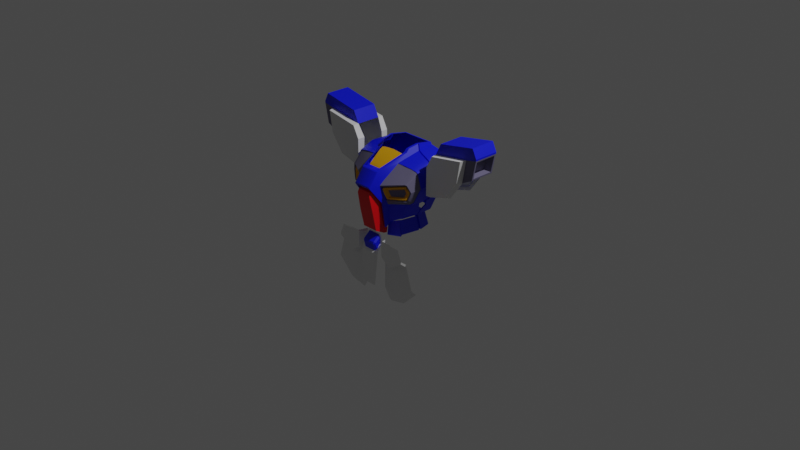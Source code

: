 # Source: F90.blend  (saved by Blender 3.0.42; exported with 4.5.12 LTS)
import bpy
from mathutils import Matrix  # noqa: F401  (used for matrix-valued properties, if any)

bpy.ops.wm.read_factory_settings(use_empty=True)
scene = bpy.context.scene
scene.name = 'Scene'

# ---- collections
col_collection = bpy.data.collections.new('Collection'); scene.collection.children.link(col_collection)

# ---- materials (node trees are filled in below, after node groups)
mat_x = bpy.data.materials.new('マテリアル')
mat_x.use_transparent_shadow = False
mat_001 = bpy.data.materials.new('マテリアル.001')
mat_001.use_transparent_shadow = False
mat_002 = bpy.data.materials.new('マテリアル.002')
mat_002.use_transparent_shadow = False
mat_003 = bpy.data.materials.new('マテリアル.003')
mat_003.use_transparent_shadow = False
mat_004 = bpy.data.materials.new('マテリアル.004')
mat_004.use_transparent_shadow = False

# ---- node groups
ng_auto_smooth = bpy.data.node_groups.new('Auto Smooth', 'GeometryNodeTree')
_s = ng_auto_smooth.interface.new_socket(name='Geometry', in_out='OUTPUT', socket_type='NodeSocketGeometry')
_s = ng_auto_smooth.interface.new_socket(name='Geometry', in_out='INPUT', socket_type='NodeSocketGeometry')
_s = ng_auto_smooth.interface.new_socket(name='Angle', in_out='INPUT', socket_type='NodeSocketFloat')
_s.subtype = 'ANGLE'
_s.min_value = 0.0
_s.max_value = 3.142
ng_auto_smooth.is_modifier = True
_N = ng_auto_smooth.nodes; _L = ng_auto_smooth.links
n0 = _N.new('NodeGroupOutput'); n0.name = 'Group Output'; n0.location = (480, -100)
n1 = _N.new('NodeGroupInput'); n1.name = 'Group Input'; n1.location = (-420, -300)
n2 = _N.new('NodeGroupInput'); n2.name = 'Group Input.001'; n2.location = (-60, -100)
n3 = _N.new('GeometryNodeSetShadeSmooth'); n3.name = 'Set Shade Smooth'; n3.location = (120, -100)
n3.domain = 'EDGE'
n4 = _N.new('GeometryNodeSetShadeSmooth'); n4.name = 'Set Shade Smooth.001'; n4.location = (300, -100)
n5 = _N.new('GeometryNodeInputMeshEdgeAngle'); n5.name = 'Edge Angle'; n5.location = (-420, -220)
n6 = _N.new('GeometryNodeInputEdgeSmooth'); n6.name = 'Is Edge Smooth'; n6.location = (-60, -160)
n7 = _N.new('GeometryNodeInputShadeSmooth'); n7.name = 'Is Face Smooth'; n7.location = (-240, -340)
n8 = _N.new('FunctionNodeBooleanMath'); n8.name = 'Boolean Math'; n8.location = (-60, -220)
n9 = _N.new('FunctionNodeCompare'); n9.name = 'Compare'; n9.location = (-240, -180)
n9.operation = 'LESS_EQUAL'
_L.new(n5.outputs[0], n9.inputs[0])
_L.new(n4.outputs[0], n0.inputs[0])
_L.new(n1.outputs[1], n9.inputs[1])
_L.new(n9.outputs[0], n8.inputs[0])
_L.new(n7.outputs[0], n8.inputs[1])
_L.new(n2.outputs[0], n3.inputs[0])
_L.new(n6.outputs[0], n3.inputs[1])
_L.new(n3.outputs[0], n4.inputs[0])
_L.new(n8.outputs[0], n3.inputs[2])
n0.is_active_output = True

# ---- material node trees
mat_x.use_nodes = True; mat_x.node_tree.nodes.clear()
_N = mat_x.node_tree.nodes; _L = mat_x.node_tree.links
n0 = _N.new('ShaderNodeBsdfPrincipled'); n0.name = 'Principled BSDF'; n0.location = (10, 300)
n0.distribution = 'GGX'
n0.subsurface_method = 'RANDOM_WALK_SKIN'
n0.inputs[0].default_value = (0.0, 0.00691, 0.8, 1.0)
n0.inputs[3].default_value = 1.45
n0.inputs[27].default_value = (0.0, 0.0, 0.0, 1.0)
n0.inputs[28].default_value = 1.0
n1 = _N.new('ShaderNodeOutputMaterial'); n1.name = 'Material Output'; n1.location = (300, 300)
_L.new(n0.outputs[0], n1.inputs[0])
n1.is_active_output = True
mat_001.use_nodes = True; mat_001.node_tree.nodes.clear()
_N = mat_001.node_tree.nodes; _L = mat_001.node_tree.links
n0 = _N.new('ShaderNodeBsdfPrincipled'); n0.name = 'Principled BSDF'; n0.location = (10, 300)
n0.distribution = 'GGX'
n0.subsurface_method = 'RANDOM_WALK_SKIN'
n0.inputs[0].default_value = (0.8, 0.0, 0.004071, 1.0)
n0.inputs[3].default_value = 1.45
n0.inputs[27].default_value = (0.0, 0.0, 0.0, 1.0)
n0.inputs[28].default_value = 1.0
n1 = _N.new('ShaderNodeOutputMaterial'); n1.name = 'Material Output'; n1.location = (300, 300)
_L.new(n0.outputs[0], n1.inputs[0])
n1.is_active_output = True
mat_002.use_nodes = True; mat_002.node_tree.nodes.clear()
_N = mat_002.node_tree.nodes; _L = mat_002.node_tree.links
n0 = _N.new('ShaderNodeBsdfPrincipled'); n0.name = 'Principled BSDF'; n0.location = (10, 300)
n0.distribution = 'GGX'
n0.subsurface_method = 'RANDOM_WALK_SKIN'
n0.inputs[0].default_value = (0.1446, 0.1333, 0.2245, 1.0)
n0.inputs[3].default_value = 1.45
n0.inputs[27].default_value = (0.0, 0.0, 0.0, 1.0)
n0.inputs[28].default_value = 1.0
n1 = _N.new('ShaderNodeOutputMaterial'); n1.name = 'Material Output'; n1.location = (300, 300)
_L.new(n0.outputs[0], n1.inputs[0])
n1.is_active_output = True
mat_003.use_nodes = True; mat_003.node_tree.nodes.clear()
_N = mat_003.node_tree.nodes; _L = mat_003.node_tree.links
n0 = _N.new('ShaderNodeBsdfPrincipled'); n0.name = 'Principled BSDF'; n0.location = (10, 300)
n0.distribution = 'GGX'
n0.subsurface_method = 'RANDOM_WALK_SKIN'
n0.inputs[0].default_value = (0.8, 0.3753, 0.0, 1.0)
n0.inputs[3].default_value = 1.45
n0.inputs[27].default_value = (0.0, 0.0, 0.0, 1.0)
n0.inputs[28].default_value = 1.0
n1 = _N.new('ShaderNodeOutputMaterial'); n1.name = 'Material Output'; n1.location = (300, 300)
_L.new(n0.outputs[0], n1.inputs[0])
n1.is_active_output = True
mat_004.use_nodes = True; mat_004.node_tree.nodes.clear()
_N = mat_004.node_tree.nodes; _L = mat_004.node_tree.links
n0 = _N.new('ShaderNodeBsdfPrincipled'); n0.name = 'Principled BSDF'; n0.location = (10, 300)
n0.distribution = 'GGX'
n0.subsurface_method = 'RANDOM_WALK_SKIN'
n0.inputs[3].default_value = 1.45
n0.inputs[27].default_value = (0.0, 0.0, 0.0, 1.0)
n0.inputs[28].default_value = 1.0
n1 = _N.new('ShaderNodeOutputMaterial'); n1.name = 'Material Output'; n1.location = (300, 300)
_L.new(n0.outputs[0], n1.inputs[0])
n1.is_active_output = True

# ---- world
world_world = bpy.data.worlds.new('World'); scene.world = world_world
world_world.use_nodes = True; world_world.node_tree.nodes.clear()
_N = world_world.node_tree.nodes; _L = world_world.node_tree.links
n0 = _N.new('ShaderNodeOutputWorld'); n0.name = 'World Output'; n0.location = (300, 300)
n1 = _N.new('ShaderNodeBackground'); n1.name = 'Background'; n1.location = (10, 300)
n1.inputs[0].default_value = (0.05088, 0.05088, 0.05088, 1.0)
_L.new(n1.outputs[0], n0.inputs[0])
n0.is_active_output = True
world_world.color = (0.05088, 0.05088, 0.05088)
world_world.use_sun_shadow = False
world_world.sun_shadow_jitter_overblur = 0.0

# ---- cameras
cam_camera = bpy.data.cameras.new('Camera')
cam_camera.clip_end = 100.0
cam_camera.ortho_scale = 7.314

# ---- lights
light_light = bpy.data.lights.new('Light', 'POINT')
light_light.transmission_factor = 0.0
light_light.energy = 1000.0
light_light.shadow_soft_size = 0.1
light_light.shadow_maximum_resolution = 0.006
light_light.use_absolute_resolution = True

# ---- meshes
me_x = bpy.data.meshes.new('平面')
me_x.from_pydata([(0.08815, -0.395, 0.02963), (0.08387, -0.4751, 0.4194), (0.0, -0.395, 0.02963), (0.0, -0.4751, 0.4194), (0.09169, -0.4374, 0.2245), (0.0, -0.4374, 0.2245), (0.07935, -0.4639, 0.4588), (0.0, -0.4639, 0.4588), (0.07935, -0.3869, 0.4987), (0.0, -0.3869, 0.4987), (0.08815, -0.2879, -0.02748), (0.0, -0.2879, -0.02748), (0.07935, -0.4799, 0.5045), (0.0, -0.4799, 0.5045), (0.09448, -0.4736, 0.4948), (0.1179, -0.3495, 0.3298), (0.1122, -0.2989, 0.0444), (0.124, -0.2989, 0.04854), (0.1317, -0.3495, 0.3283), (0.08595, -0.488, 0.5274), (0.1045, -0.4877, 0.5151), (0.0, -0.488, 0.5274), (0.08524, -0.3974, 0.665), (0.0, -0.3974, 0.665), (0.0, -0.3861, 0.6721), (0.08271, -0.3861, 0.6721), (0.1488, -0.08115, 0.7933), (0.1614, -0.05561, 0.8347), (0.1339, -0.2668, 0.1119), (0.2463, -0.2355, 0.1755), (0.1503, -0.2735, 0.2869), (0.3146, -0.2172, 0.3214), (0.3179, -0.2121, 0.3136), (0.2797, -0.2072, 0.1814), (0.1006, -0.2557, -0.05395), (0.2803, -0.2409, -0.01592), (0.2803, -0.2269, -0.001187), (0.2332, -0.2167, 0.1405), (0.1006, -0.2418, 0.08665), (0.2913, -0.2127, 0.003064), (0.2364, -0.2123, 0.151), (0.1363, -0.2348, 0.09931), (0.2451, -0.2047, 0.1405), (0.263, -0.1988, 0.1593), (0.3441, -0.05466, 0.3214), (0.3474, -0.05466, 0.3136), (0.3233, -0.03475, 0.003064), (0.277, -0.03475, 0.1405), (0.1332, -0.3805, 0.5299), (0.1768, -0.1794, 0.7161), (0.3925, -0.142, 0.6735), (0.4045, -0.1379, 0.6614), (0.4407, -0.1309, 0.5179), (0.4036, -0.189, 0.3771), (0.07935, -0.342, 0.4996), (0.0, -0.342, 0.4996), (0.3593, -0.2663, 0.5738), (0.3331, -0.1523, 0.691), (0.2549, -0.1659, 0.7053), (0.3793, -0.2574, 0.5703), (0.4137, -0.2313, 0.4939), (0.144, -0.3432, 0.5746), (0.1332, -0.3754, 0.5112), (0.3559, -0.2573, 0.5591), (0.372, -0.2527, 0.5565), (0.3933, -0.2292, 0.4873), (0.3933, -0.2343, 0.4756), (0.3789, -0.2446, 0.4211), (0.3887, -0.2452, 0.4169), (0.3629, -0.2446, 0.3994), (0.3709, -0.255, 0.3924), (0.1684, -0.3093, 0.3704), (0.1534, -0.3174, 0.3604), (0.1534, -0.2927, 0.3103), (0.3757, -0.2096, 0.355), (0.1514, -0.3394, 0.4302), (0.1481, -0.3604, 0.4907), (0.1543, -0.3567, 0.5052), (0.1722, -0.3221, 0.3794), (0.3597, -0.2552, 0.4069), (0.3694, -0.2476, 0.4172), (0.389, -0.2329, 0.4739), (0.389, -0.2329, 0.4881), (0.37, -0.2443, 0.5446), (0.3603, -0.2499, 0.5461), (0.1045, -0.3849, 0.6669), (0.0, -0.08909, 0.7899), (0.0, -0.3071, 0.6912), (0.07436, -0.3071, 0.6912), (0.1235, -0.1366, 0.7686), (0.1235, -0.1057, 0.7821), (0.0, -0.3263, 0.6672), (0.07436, -0.3263, 0.6672), (0.1728, -0.06265, 0.7933), (0.1801, -0.03848, 0.8335), (0.1768, -0.1794, 0.7208), (0.3915, -0.1422, 0.682), (0.2563, -0.1667, 0.7116), (0.333, -0.1509, 0.6979), (0.2221, 0.05204, 0.7965), (0.3946, 0.01077, 0.7447), (0.4157, -0.003571, 0.7236), (0.4124, -0.1422, 0.6681), (0.2796, 0.03328, 0.7792), (0.3371, 0.0239, 0.7619), (0.09464, -0.2575, -0.02748), (0.0, -0.2575, -0.02748), (0.09788, -0.2527, 0.02528), (0.0, -0.2527, 0.02528), (0.09867, -0.3151, 0.3226), (0.0, -0.3151, 0.3226), (0.09046, -0.3697, 0.4565), (0.1503, -0.2909, 0.2972), (0.3799, -0.2077, 0.3437), (0.3805, -0.1998, 0.3345), (0.4091, -0.1924, 0.3697), (0.2991, -0.03038, 0.1777), (0.1367, -0.07104, 0.7596), (0.1367, -0.07219, 0.7683), (0.06175, -0.09315, 0.7889), (0.09262, -0.09759, 0.7877), (0.0, -0.07219, 0.7821), (0.326, -0.03038, 0.2205), (0.3347, -0.05372, 0.2548), (0.2873, -0.03038, 0.1593), (0.4525, 0.003009, 0.5238), (0.4468, -0.1295, 0.5198), (0.3233, -0.005899, 0.003064), (0.277, -0.005899, 0.1405), (0.293, 0.1191, 0.003064), (0.2467, 0.1109, 0.1405), (0.4112, -0.02816, 0.3705), (0.4147, 0.005247, 0.3705), (0.3751, -0.05771, 0.3297), (0.3961, -0.055, 0.3454), (0.1363, -0.2348, 0.09931), (0.102, -0.2348, 0.09931), (0.1801, 0.2595, 0.8194), (0.1898, 0.2595, 0.7965), (0.3744, 0.2595, 0.7447), (0.3954, 0.2599, 0.7236), (0.2796, 0.2595, 0.7792), (0.3169, 0.2595, 0.7619), (0.4322, 0.2599, 0.5238), (0.2792, 0.1379, 0.003064), (0.233, 0.1285, 0.1405), (0.0, 0.1659, 0.003064), (0.0, 0.1448, 0.1835), (0.09245, 0.143, 0.1405), (0.05824, 0.1401, 0.1835), (0.1945, 0.06842, 0.855), (0.1685, 0.06842, 0.8556), (0.16, 0.2595, 0.8194), (0.3061, -0.03192, 0.003064), (0.2599, -0.03192, 0.1405), (0.3061, -0.008729, 0.003064), (0.2599, -0.008729, 0.1405), (0.2991, -0.006874, 0.1777), (0.326, -0.006874, 0.2205), (0.2873, -0.006874, 0.1593), (0.3347, 0.04321, 0.2548), (0.3474, 0.04321, 0.3136), (0.4147, 0.03332, 0.3705), (0.3961, 0.04402, 0.3454), (0.3474, 0.1808, 0.3136), (0.2991, 0.1524, 0.1777), (0.2873, 0.1524, 0.1593), (0.277, 0.1751, 0.1777), (0.2652, 0.1728, 0.1593), (0.2016, 0.1712, 0.1488), (0.1839, 0.1762, 0.1858), (0.0, 0.176, 0.1858), (0.2833, -0.03038, 0.1777), (0.3103, -0.03038, 0.2205), (0.2716, -0.03038, 0.1593), (0.2833, -0.006874, 0.1777), (0.3103, -0.006874, 0.2205), (0.2716, -0.006874, 0.1593), (0.3751, 0.04402, 0.3297), (0.3751, 0.1771, 0.3297), (0.3751, 0.2599, 0.3517), (0.3441, 0.04321, 0.3214), (0.3441, 0.1833, 0.3214), (0.3182, 0.2056, 0.3136), (0.0, 0.2056, 0.3136), (0.0, 0.2599, 0.3517), (0.0, 0.2599, 0.8194), (0.1608, 0.2411, 0.8229), (0.0, 0.2411, 0.8229), (0.0, -0.3072, 0.6721), (0.08271, -0.3072, 0.6721), (0.1332, -0.2026, 0.5112), (0.3559, -0.2026, 0.5591), (0.372, -0.2026, 0.5565), (0.3933, -0.2026, 0.4873), (0.3933, -0.2026, 0.4756), (0.3789, -0.2026, 0.4211), (0.3629, -0.2026, 0.3994), (0.1684, -0.2026, 0.3704), (0.3273, -0.05466, 0.3214), (0.3306, -0.05466, 0.3136), (0.3092, -0.03038, 0.2205), (0.3179, -0.05372, 0.2548), (0.3945, -0.02816, 0.3705), (0.3979, 0.005247, 0.3705), (0.3583, -0.05771, 0.3297), (0.3793, -0.055, 0.3454), (0.3092, -0.006874, 0.2205), (0.3179, 0.04321, 0.2548), (0.3306, 0.04321, 0.3136), (0.3979, 0.03332, 0.3705), (0.3793, 0.04402, 0.3454), (0.3583, 0.04402, 0.3297), (0.3273, 0.04321, 0.3214), (0.4147, 0.01928, 0.3705), (0.4509, 0.01928, 0.5238), (0.3355, 0.04261, 0.7619), (0.2796, 0.05125, 0.7792), (0.2196, 0.06852, 0.7965), (0.4141, 0.01735, 0.7236), (0.393, 0.03053, 0.7447), (0.1933, 0.0836, 0.8522), (0.3186, 0.0239, 0.7481), (0.3761, 0.01077, 0.7308), (0.3971, -0.003571, 0.7098), (0.2036, 0.05204, 0.7827), (0.2611, 0.03328, 0.7654), (0.1759, 0.06842, 0.8412), (0.4339, 0.003009, 0.5099), (0.3961, 0.005247, 0.3706), (0.2611, 0.05125, 0.7654), (0.3745, 0.03053, 0.7308), (0.1748, 0.0836, 0.8383), (0.3961, 0.01928, 0.3706), (0.4323, 0.01928, 0.5099), (0.317, 0.04261, 0.7481), (0.201, 0.06852, 0.7827), (0.3955, 0.01735, 0.7098), (0.08946, -0.3679, 0.4786), (0.1028, -0.3072, 0.3226), (0.0, -0.3072, 0.3226), (0.0, -0.2348, 0.09931), (0.0, -0.3397, -0.03345), (0.08424, -0.3392, -0.1245), (0.0, -0.3991, -0.1956), (0.0, -0.4129, -0.09561), (0.0, -0.42, -0.1152), (0.08424, -0.3395, -0.05948), (0.06737, -0.3397, -0.03345), (0.06737, -0.3991, -0.1956), (0.08424, -0.3823, -0.1756), (0.08424, -0.4032, -0.1182), (0.06737, -0.42, -0.1152), (0.08424, -0.3981, -0.1042), (0.06737, -0.4129, -0.09561), (0.0, -0.4153, -0.2155), (0.08513, -0.4153, -0.2155), (0.0, -0.4492, -0.5491), (0.06034, -0.4492, -0.5491), (0.07693, -0.4492, -0.5523), (0.1049, -0.432, -0.5638), (0.09252, -0.2528, -0.7197), (0.0, -0.3397, -0.01732), (0.07744, -0.3397, -0.01732), (0.102, -0.3397, -0.03767), (0.1132, -0.3977, -0.1943), (0.1076, -0.3397, -0.1239), (0.1798, -0.3197, 0.3948), (0.1637, -0.3339, 0.4348), (0.1614, -0.354, 0.4887), (0.1624, -0.3518, 0.4925), (0.3547, -0.2586, 0.4203), (0.3591, -0.2531, 0.4258), (0.3763, -0.2392, 0.4768), (0.3762, -0.2388, 0.4855), (0.3604, -0.2478, 0.5318), (0.3601, -0.2489, 0.5319), (0.1962, -0.2875, 0.405), (0.1845, -0.2979, 0.4341), (0.1828, -0.3125, 0.4733), (0.1835, -0.3109, 0.4761), (0.3234, -0.2431, 0.4235), (0.3266, -0.2391, 0.4275), (0.3391, -0.229, 0.4647), (0.339, -0.2287, 0.471), (0.3276, -0.2353, 0.5047), (0.3273, -0.2361, 0.5047), (0.1514, -0.3394, 0.4302), (0.1481, -0.3604, 0.4907), (0.1543, -0.3567, 0.5052), (0.1722, -0.3221, 0.3794), (0.3597, -0.2552, 0.4069), (0.3694, -0.2476, 0.4172), (0.389, -0.2329, 0.4739), (0.389, -0.2329, 0.4881), (0.37, -0.2443, 0.5446), (0.3603, -0.2499, 0.5461), (0.3604, -0.2478, 0.5318), (0.1275, -0.2971, 0.4228), (0.1237, -0.3217, 0.4935), (0.1309, -0.3173, 0.5104), (0.1518, -0.2769, 0.3635), (0.3709, -0.1987, 0.3956), (0.3822, -0.1898, 0.4076), (0.4052, -0.1727, 0.4739), (0.4052, -0.1727, 0.4905), (0.3829, -0.186, 0.5565), (0.3717, -0.1925, 0.5583), (0.3718, -0.1901, 0.5416), (0.1571, -0.3379, -0.2593), (0.2679, -0.3379, -0.3538), (0.2813, -0.3379, -0.3538), (0.4475, -0.3379, -0.2535), (0.2813, -0.3977, -0.3109), (0.2679, -0.3977, -0.3118), (0.1667, -0.3977, -0.2268), (0.1619, -0.3977, -0.06728), (0.1743, -0.3977, -0.052), (0.2842, -0.3977, -0.052), (0.2899, -0.3977, -0.06441), (0.3979, -0.3977, -0.06441), (0.4475, -0.3977, -0.18), (0.4427, -0.3977, -0.2048), (0.1503, -0.3379, -0.5888), (0.2204, -0.3379, -0.7002), (0.3676, -0.3379, -0.6562), (0.534, -0.3379, -0.4912), (0.453, -0.3379, -0.2254), (0.2009, -0.3005, -0.7449), (0.2135, -0.3005, -0.7449), (0.3855, -0.3005, -0.7071), (0.5615, -0.3005, -0.5359), (0.1322, -0.3005, -0.6257), (0.1322, -0.3005, -0.07104), (0.1459, -0.3005, -0.05371)], [(41, 135), (260, 261)], [(5, 4, 1, 3), (2, 0, 4, 5), (3, 1, 6, 7), (7, 6, 8, 9), (0, 2, 11, 10), (16, 17, 18, 15), (14, 20, 19, 12), (14, 15, 18, 20), (13, 12, 19, 21), (21, 19, 22, 23), (28, 29, 33, 32, 31, 30), (41, 40, 29, 28), (34, 35, 36, 37, 38), (39, 42, 37, 36), (33, 29, 40, 43), (32, 45, 44, 31), (42, 39, 46, 47), (24, 23, 22, 25), (13, 55, 54, 12), (51, 50, 56, 59), (52, 51, 59, 60), (48, 56, 50, 57, 58, 49, 61), (62, 63, 56, 48), (59, 56, 63, 64), (60, 59, 64, 65), (65, 66, 60), (67, 68, 60, 66), (68, 67, 69, 70), (71, 72, 70, 69), (74, 70, 72, 73), (70, 74, 53, 68), (53, 52, 60, 68), (275, 276, 286, 285), (62, 48, 20), (20, 85, 22, 19), (49, 85, 20, 48, 61), (87, 88, 89, 90, 120, 119, 86), (87, 91, 92, 88), (26, 25, 22, 85, 93), (27, 26, 93, 94), (57, 98, 97, 58), (97, 95, 49, 58), (50, 96, 98, 57), (102, 101, 100, 96), (96, 100, 104, 98), (98, 104, 103, 97), (103, 99, 95, 97), (10, 11, 106, 105), (105, 106, 108, 107), (107, 108, 110, 109), (8, 111, 109, 110, 9), (1, 111, 8, 6), (4, 109, 111, 1), (0, 10, 105, 107, 109, 4), (114, 113, 112, 30, 31), (74, 73, 112, 113), (115, 53, 74, 113), (17, 41, 28, 30, 112, 18), (90, 89, 117, 118), (89, 88, 92, 117), (120, 90, 118, 121, 86, 119), (116, 122, 123, 45, 32, 33), (43, 124, 116, 33), (18, 112, 73, 72, 62, 20), (151, 27, 94, 150), (51, 102, 96, 50), (52, 126, 102, 51), (52, 53, 115, 126), (126, 125, 101, 102), (128, 127, 129, 130), (115, 113, 114, 133, 134), (44, 133, 114, 31), (125, 126, 115, 134, 131, 132), (136, 135, 17, 16), (217, 216, 142, 141), (85, 49, 95, 99, 150, 94, 93), (220, 219, 140, 139), (216, 220, 139, 142), (143, 215, 214, 162, 163, 178, 179, 180), (218, 217, 141, 138), (130, 129, 144, 145), (145, 144, 146, 147, 149, 148), (125, 132, 229, 228), (152, 187, 151, 150, 221, 137), (154, 153, 155, 156), (127, 128, 156, 155), (47, 46, 153, 154), (122, 116, 172, 173), (157, 159, 166, 165), (165, 166, 168, 167), (173, 172, 175, 176), (157, 158, 176, 175), (159, 157, 175, 177), (116, 124, 174, 172), (164, 161, 160, 158, 157, 165), (164, 182, 181, 161), (179, 178, 181, 182), (169, 170, 167, 168), (183, 164, 165, 167), (170, 171, 184, 183, 167), (217, 218, 236, 230), (180, 179, 182, 164, 183), (184, 185, 180, 183), (139, 140, 143, 180, 185, 186, 152, 137, 138, 141, 142), (188, 187, 152, 186), (24, 25, 190, 189), (64, 63, 192, 193), (67, 66, 195, 196), (65, 64, 193, 194), (71, 69, 197, 198), (69, 67, 196, 197), (63, 62, 191, 192), (66, 65, 194, 195), (191, 198, 197, 196, 195, 194, 193, 192), (72, 198, 191, 62), (134, 133, 205, 206), (160, 161, 209, 208), (133, 44, 199, 205), (214, 233, 210, 162), (181, 178, 212, 213), (131, 134, 206, 203), (123, 122, 201, 202), (163, 162, 210, 211), (44, 45, 200, 199), (45, 123, 202, 200), (178, 163, 211, 212), (132, 131, 203, 204), (161, 181, 213, 209), (158, 160, 208, 207), (137, 221, 218, 138), (214, 215, 234, 233), (103, 104, 222, 226), (218, 221, 232, 236), (99, 103, 226, 225), (143, 140, 219, 215), (101, 125, 228, 224), (232, 227, 225, 236), (229, 233, 234, 228), (225, 226, 230, 236), (222, 223, 231, 235), (223, 224, 237, 231), (226, 222, 235, 230), (228, 234, 237, 224), (104, 100, 223, 222), (220, 216, 235, 231), (219, 220, 231, 237), (100, 101, 224, 223), (221, 150, 227, 232), (216, 217, 230, 235), (215, 219, 237, 234), (150, 99, 225, 227), (15, 14, 238, 239), (14, 12, 54, 238), (15, 239, 136, 16), (55, 240, 239, 238, 54), (241, 136, 239, 240), (245, 254, 252, 246), (246, 252, 249, 244), (243, 250, 251, 253, 247), (253, 251, 252, 254), (247, 253, 254, 248), (251, 250, 249, 252), (242, 248, 254, 245), (256, 255, 244, 249), (250, 265, 256, 249), (250, 243, 266, 265), (243, 247, 264, 266), (247, 248, 263, 264), (263, 248, 242, 262), (259, 258, 257, 255, 256), (260, 259, 256, 265), (267, 268, 75, 78), (268, 269, 76, 75), (269, 270, 77, 76), (271, 267, 78, 79), (272, 271, 79, 80), (273, 272, 80, 81), (274, 273, 81, 82), (275, 274, 82, 83), (276, 275, 83, 84), (270, 276, 84, 77), (277, 281, 282, 283, 284, 285, 286, 280, 279, 278), (272, 273, 283, 282), (270, 269, 279, 280), (276, 270, 280, 286), (273, 274, 284, 283), (267, 271, 281, 277), (268, 267, 277, 278), (274, 275, 285, 284), (271, 272, 282, 281), (269, 268, 278, 279), (83, 275, 297, 295), (75, 76, 288, 287), (84, 83, 295, 296), (81, 80, 292, 293), (76, 77, 289, 288), (77, 84, 296, 289), (82, 81, 293, 294), (79, 78, 290, 291), (78, 75, 287, 290), (83, 82, 294, 295), (80, 79, 291, 292), (288, 289, 300, 299), (289, 296, 307, 300), (294, 293, 304, 305), (291, 290, 301, 302), (295, 297, 308, 306), (290, 287, 298, 301), (295, 294, 305, 306), (292, 291, 302, 303), (287, 288, 299, 298), (296, 295, 306, 307), (293, 292, 303, 304), (309, 310, 314, 315), (310, 311, 313, 314), (322, 321, 320, 319, 318, 317, 316, 315, 314, 313), (312, 322, 313, 311), (327, 321, 322, 312), (309, 323, 324, 325, 326, 327, 312, 311, 310), (328, 329, 324), (325, 324, 329, 330), (326, 325, 330, 331), (323, 332, 328, 329, 324), (315, 316, 333, 332, 323, 309), (317, 334, 333, 316)])
me_x.polygons.foreach_set('use_smooth', [1, 1, 1, 1, 1, 1, 1, 1, 1, 1, 1, 1, 1, 1, 1, 1, 1, 1, 1, 1, 1, 1, 1, 1, 1, 1, 1, 1, 1, 1, 1, 1, 1, 1, 1, 1, 1, 1, 1, 1, 1, 1, 1, 1, 1, 1, 1, 1, 1, 1, 1, 1, 1, 1, 1, 1, 1, 1, 1, 1, 1, 1, 1, 1, 1, 1, 1, 1, 1, 1, 1, 1, 1, 1, 1, 1, 1, 1, 1, 1, 1, 1, 1, 1, 1, 1, 1, 1, 1, 1, 1, 0, 1, 1, 1, 1, 1, 1, 1, 1, 1, 1, 1, 1, 1, 1, 1, 1, 1, 1, 1, 1, 1, 1, 1, 1, 1, 1, 1, 1, 1, 1, 1, 1, 1, 1, 1, 1, 1, 1, 1, 1, 1, 1, 1, 1, 1, 1, 1, 1, 1, 1, 1, 1, 1, 1, 1, 1, 1, 1, 1, 1, 1, 1, 1, 1, 0, 0, 0, 0, 0, 0, 0, 0, 0, 0, 0, 0, 0, 0, 0, 1, 1, 1, 1, 1, 1, 1, 1, 1, 1, 1, 1, 1, 1, 1, 1, 1, 1, 1, 1, 1, 1, 1, 1, 1, 1, 1, 1, 1, 1, 1, 1, 1, 1, 1, 1, 1, 1, 1, 1, 1, 1, 0, 0, 0, 0, 0, 0, 0, 0, 0, 0, 0, 0])
me_x.polygons.foreach_set('material_index', [1, 1, 1, 1, 1, 0, 0, 0, 0, 0, 0, 0, 0, 0, 0, 0, 0, 0, 0, 2, 2, 2, 2, 2, 2, 2, 2, 2, 2, 2, 2, 2, 3, 0, 0, 0, 3, 3, 0, 0, 0, 0, 0, 0, 0, 0, 0, 1, 1, 1, 1, 1, 1, 1, 0, 0, 0, 0, 3, 3, 3, 0, 0, 0, 0, 0, 0, 0, 0, 0, 0, 0, 0, 0, 0, 0, 0, 0, 0, 0, 0, 0, 0, 0, 0, 0, 0, 0, 0, 0, 0, 0, 0, 0, 0, 0, 0, 0, 0, 0, 0, 0, 0, 0, 0, 0, 2, 2, 2, 2, 2, 2, 2, 2, 0, 0, 0, 0, 0, 0, 0, 0, 0, 0, 0, 0, 0, 0, 0, 0, 0, 0, 0, 0, 0, 0, 0, 0, 0, 0, 0, 0, 0, 0, 0, 0, 0, 0, 0, 0, 0, 0, 0, 0, 0, 0, 0, 0, 0, 0, 0, 0, 0, 4, 4, 4, 4, 4, 4, 4, 4, 3, 3, 3, 3, 3, 3, 3, 3, 3, 3, 2, 3, 3, 3, 3, 3, 3, 3, 3, 3, 3, 3, 3, 3, 3, 3, 3, 3, 3, 3, 3, 3, 3, 3, 3, 3, 3, 3, 3, 3, 3, 3, 4, 4, 4, 4, 4, 4, 4, 4, 4, 4, 4, 4])
_k = set([(22, 23), (22, 85), (36, 37), (39, 42), (49, 95), (52, 60), (85, 93), (93, 94), (95, 99), (99, 225), (125, 126), (129, 130), (138, 218), (143, 215), (144, 145), (214, 215), (214, 233), (215, 219), (218, 236), (225, 236)])
me_x.attributes.new('sharp_edge', 'BOOLEAN', 'EDGE').data.foreach_set('value', [ (min(e.vertices), max(e.vertices)) in _k for e in me_x.edges])
_uv = me_x.uv_layers.new(name='UVマップ')
_uv.uv.foreach_set('vector', [0.5, 0.5, 1.0, 0.5, 1.0, 1.0, 0.5, 1.0, 0.5, 0.0, 1.0, 0.0, 1.0, 0.5, 0.5, 0.5, 0.5, 1.0, 1.0, 1.0, 1.0, 1.0, 0.5, 1.0, 0.5, 1.0, 1.0, 1.0, 1.0, 1.0, 0.5, 1.0, 1.0, 0.0, 0.5, 0.0, 0.5, 0.0, 1.0, 0.0, 0.0, 0.0, 0.0, 0.0, 0.0, 0.0, 0.0, 0.0, 0.0, 0.0, 0.0, 0.0, 0.0, 0.0, 0.0, 0.0, 0.0, 0.0, 0.0, 0.0, 0.0, 0.0, 0.0, 0.0, 0.0, 0.0, 0.0, 0.0, 0.0, 0.0, 0.0, 0.0, 0.0, 0.0, 0.0, 0.0, 0.0, 0.0, 0.0, 0.0, 0.0, 0.0, 0.0, 0.0, 0.0, 0.0, 0.0, 0.0, 0.0, 0.0, 0.0, 0.0, 0.0, 0.0, 0.0, 0.0, 0.0, 0.0, 0.0, 0.0, 0.0, 0.0, 0.0, 0.0, 0.0, 0.0, 0.0, 0.0, 0.0, 0.0, 0.0, 0.0, 0.0, 0.0, 0.0, 0.0, 0.0, 0.0, 0.0, 0.0, 0.0, 0.0, 0.0, 0.0, 0.0, 0.0, 0.0, 0.0, 0.0, 0.0, 0.0, 0.0, 0.0, 0.0, 0.0, 0.0, 0.0, 0.0, 0.0, 0.0, 0.0, 0.0, 0.0, 0.0, 0.0, 0.0, 0.0, 0.0, 0.0, 0.0, 0.0, 0.0, 0.0, 0.0, 0.0, 0.0, 0.0, 0.0, 0.0, 0.0, 0.0, 0.0, 0.0, 0.0, 0.0, 0.0, 0.0, 0.0, 0.0, 0.0, 0.0, 0.0, 0.0, 0.0, 0.0, 0.0, 0.0, 0.0, 0.0, 0.0, 0.0, 0.0, 0.0, 0.0, 0.0, 0.0, 0.0, 0.0, 0.0, 0.0, 0.0, 0.0, 0.0, 0.0, 0.0, 0.0, 0.0, 0.0, 0.0, 0.0, 0.0, 0.0, 0.0, 0.0, 0.0, 0.0, 0.0, 0.0, 0.0, 0.0, 0.0, 0.0, 0.0, 0.0, 0.0, 0.0, 0.0, 0.0, 0.0, 0.0, 0.0, 0.0, 0.0, 0.0, 0.0, 0.0, 0.0, 0.0, 0.0, 0.0, 0.0, 0.0, 0.0, 0.0, 0.0, 0.0, 0.0, 0.0, 0.0, 0.0, 0.0, 0.0, 0.0, 0.0, 0.0, 0.0, 0.0, 0.0, 0.0, 0.0, 0.0, 0.0, 0.0, 0.0, 0.0, 0.0, 0.0, 0.0, 0.0, 0.0, 0.0, 0.0, 0.0, 0.0, 0.0, 0.0, 0.0, 0.0, 0.0, 0.0, 0.0, 0.0, 0.0, 0.0, 0.0, 0.0, 0.0, 0.0, 0.0, 0.0, 0.0, 0.0, 0.0, 0.0, 0.0, 0.0, 0.0, 0.0, 0.0, 0.0, 0.0, 0.0, 0.0, 0.0, 0.0, 0.0, 0.0, 0.0, 0.0, 0.0, 0.0, 0.0, 0.0, 0.0, 0.0, 0.0, 0.0, 0.0, 0.0, 0.0, 0.0, 0.0, 0.0, 0.0, 0.0, 0.0, 0.0, 0.0, 0.0, 0.0, 0.0, 0.0, 0.0, 0.0, 0.0, 0.0, 0.0, 0.0, 0.0, 0.0, 0.0, 0.0, 0.0, 0.0, 0.0, 0.0, 0.0, 0.0, 0.0, 0.0, 0.0, 0.0, 0.0, 0.0, 0.0, 0.0, 0.0, 0.0, 0.0, 0.0, 0.0, 0.0, 0.0, 0.0, 0.0, 0.0, 0.0, 0.0, 0.0, 0.0, 0.0, 0.0, 0.0, 0.0, 0.0, 0.0, 0.0, 0.0, 0.0, 0.0, 0.0, 0.0, 0.0, 0.0, 0.0, 0.0, 0.0, 0.0, 0.0, 0.0, 0.0, 0.0, 0.0, 0.0, 0.0, 0.0, 0.0, 0.0, 0.0, 0.0, 0.0, 0.0, 0.0, 0.0, 1.0, 0.0, 0.5, 0.0, 0.5, 0.0, 1.0, 0.0, 1.0, 0.0, 0.5, 0.0, 0.5, 0.0, 1.0, 0.0, 1.0, 0.0, 0.5, 0.0, 0.5, 0.0, 1.0, 0.0, 1.0, 1.0, 1.0, 0.7607, 1.0, 0.0, 0.5, 0.0, 0.5, 1.0, 1.0, 1.0, 1.0, 0.7607, 1.0, 1.0, 1.0, 1.0, 1.0, 0.5, 1.0, 0.0, 1.0, 0.7607, 1.0, 1.0, 1.0, 0.0, 1.0, 0.0, 1.0, 0.0, 1.0, 0.0, 1.0, 0.0, 1.0, 0.5, 0.0, 0.0, 0.0, 0.0, 0.0, 0.0, 0.0, 0.0, 0.0, 0.0, 0.0, 0.0, 0.0, 0.0, 0.0, 0.0, 0.0, 0.0, 0.0, 0.0, 0.0, 0.0, 0.0, 0.0, 0.0, 0.0, 0.0, 0.0, 0.0, 0.0, 0.0, 0.0, 0.0, 0.0, 0.0, 0.0, 0.0, 0.0, 0.0, 0.0, 0.0, 0.0, 0.0, 0.0, 0.0, 0.0, 0.0, 0.0, 0.0, 0.0, 0.0, 0.0, 0.0, 0.0, 0.0, 0.0, 0.0, 0.0, 0.0, 0.0, 0.0, 0.0, 0.0, 0.0, 0.0, 0.0, 0.0, 0.0, 0.0, 0.0, 0.0, 0.0, 0.0, 0.0, 0.0, 0.0, 0.0, 0.0, 0.0, 0.0, 0.0, 0.0, 0.0, 0.0, 0.0, 0.0, 0.0, 0.0, 0.0, 0.0, 0.0, 0.0, 0.0, 0.0, 0.0, 0.0, 0.0, 0.0, 0.0, 0.0, 0.0, 0.0, 0.0, 0.0, 0.0, 0.0, 0.0, 0.0, 0.0, 0.0, 0.0, 0.0, 0.0, 0.0, 0.0, 0.0, 0.0, 0.0, 0.0, 0.0, 0.0, 0.0, 0.0, 0.0, 0.0, 0.0, 0.0, 0.0, 0.0, 0.0, 0.0, 0.0, 0.0, 0.0, 0.0, 0.0, 0.0, 0.0, 0.0, 0.0, 0.0, 0.0, 0.0, 0.0, 0.0, 0.0, 0.0, 0.0, 0.0, 0.0, 0.0, 0.0, 0.0, 0.0, 0.0, 0.0, 0.0, 0.0, 0.0, 0.0, 0.0, 0.0, 0.0, 0.0, 0.0, 0.0, 0.0, 0.0, 0.0, 0.0, 0.0, 0.0, 0.0, 0.0, 0.0, 0.0, 0.0, 0.0, 0.0, 0.0, 0.0, 0.0, 0.0, 0.0, 0.0, 0.0, 0.0, 0.0, 0.0, 0.0, 0.0, 0.0, 0.0, 0.0, 0.0, 0.0, 0.0, 0.0, 0.0, 0.0, 0.0, 0.0, 0.0, 0.0, 0.0, 0.0, 0.0, 0.0, 0.0, 0.0, 0.0, 0.0, 0.0, 0.0, 0.0, 0.0, 0.0, 0.0, 0.0, 0.0, 0.0, 0.0, 0.0, 0.0, 0.0, 0.0, 0.0, 0.0, 0.0, 0.0, 0.0, 0.0, 0.0, 0.0, 0.0, 0.0, 0.0, 0.0, 0.0, 0.0, 0.0, 0.0, 0.0, 0.0, 0.0, 0.0, 0.0, 0.0, 0.0, 0.0, 0.0, 0.0, 0.0, 0.0, 0.0, 0.0, 0.0, 0.0, 0.0, 0.0, 0.0, 0.0, 0.0, 0.0, 0.0, 0.0, 0.0, 0.0, 0.0, 0.0, 0.0, 0.0, 0.0, 0.0, 0.0, 0.0, 0.0, 0.0, 0.0, 0.0, 0.0, 0.0, 0.0, 0.0, 0.0, 0.0, 0.0, 0.0, 0.0, 0.0, 0.0, 0.0, 0.0, 0.0, 0.0, 0.0, 0.0, 0.0, 0.0, 0.0, 0.0, 0.0, 0.0, 0.0, 0.0, 0.0, 0.0, 0.0, 0.0, 0.0, 0.0, 0.0, 0.0, 0.0, 0.0, 0.0, 0.0, 0.0, 0.0, 0.0, 0.0, 0.0, 0.0, 0.0, 0.0, 0.0, 0.0, 0.0, 0.0, 0.0, 0.0, 0.0, 0.0, 0.0, 0.0, 0.0, 0.0, 0.0, 0.0, 0.0, 0.0, 0.0, 0.0, 0.0, 0.0, 0.0, 0.0, 0.0, 0.0, 0.0, 0.0, 0.0, 0.0, 0.0, 0.0, 0.0, 0.0, 0.0, 0.0, 0.0, 0.0, 0.0, 0.0, 0.0, 0.0, 0.0, 0.0, 0.0, 0.0, 0.0, 0.0, 0.0, 0.0, 0.0, 0.0, 0.0, 0.0, 0.0, 0.0, 0.0, 0.0, 0.0, 0.0, 0.0, 0.0, 0.0, 0.0, 0.0, 0.0, 0.0, 0.0, 0.0, 0.0, 0.0, 0.0, 0.0, 0.0, 0.0, 0.0, 0.0, 0.0, 0.0, 0.0, 0.0, 0.0, 0.0, 0.0, 0.0, 0.0, 0.0, 0.0, 0.0, 0.0, 0.0, 0.0, 0.0, 0.0, 0.0, 0.0, 0.0, 0.0, 0.0, 0.0, 0.0, 0.0, 0.0, 0.0, 0.0, 0.0, 0.0, 0.0, 0.0, 0.0, 0.0, 0.0, 0.0, 0.0, 0.0, 0.0, 0.0, 0.0, 0.0, 0.0, 0.0, 0.0, 0.0, 0.0, 0.0, 0.0, 0.0, 0.0, 0.0, 0.0, 0.0, 0.0, 0.0, 0.0, 0.0, 0.0, 0.0, 0.0, 0.0, 0.0, 0.0, 0.0, 0.0, 0.0, 0.0, 0.0, 0.0, 0.0, 0.0, 0.0, 0.0, 0.0, 0.0, 0.0, 0.0, 0.0, 0.0, 0.0, 0.0, 0.0, 0.0, 0.0, 0.0, 0.0, 0.0, 0.0, 0.0, 0.0, 0.0, 0.0, 0.0, 0.0, 0.0, 0.0, 0.0, 0.0, 0.0, 0.0, 0.0, 0.0, 0.0, 0.0, 0.0, 0.0, 0.0, 0.0, 0.0, 0.0, 0.0, 0.0, 0.0, 0.0, 0.0, 0.0, 0.0, 0.0, 0.0, 0.0, 0.0, 0.0, 0.0, 0.0, 0.0, 0.0, 0.0, 0.0, 0.0, 0.0, 0.0, 0.0, 0.0, 0.0, 0.0, 0.0, 0.0, 0.0, 0.0, 0.0, 0.0, 0.0, 0.0, 0.0, 0.0, 0.0, 0.0, 0.0, 0.0, 0.0, 0.0, 0.0, 0.0, 0.0, 0.0, 0.0, 0.0, 0.0, 0.0, 0.0, 0.0, 0.0, 0.0, 0.0, 0.0, 0.0, 0.0, 0.0, 0.0, 0.0, 0.0, 0.0, 0.0, 0.0, 0.0, 0.0, 0.0, 0.0, 0.0, 0.0, 0.0, 0.0, 0.0, 0.0, 0.0, 0.0, 0.0, 0.0, 0.0, 0.0, 0.0, 0.0, 0.0, 0.0, 0.0, 0.0, 0.0, 0.0, 0.0, 0.0, 0.0, 0.0, 0.0, 0.0, 0.0, 0.0, 0.0, 0.0, 0.0, 0.0, 0.0, 0.0, 0.0, 0.0, 0.0, 0.0, 0.0, 0.0, 0.0, 0.0, 0.0, 0.0, 0.0, 0.0, 0.0, 0.0, 0.0, 0.0, 0.0, 0.0, 0.0, 0.0, 0.0, 0.0, 0.0, 0.0, 0.0, 0.0, 0.0, 0.0, 0.0, 0.0, 0.0, 0.0, 0.0, 0.0, 0.0, 0.0, 0.0, 0.0, 0.0, 0.0, 0.0, 0.0, 0.0, 0.0, 0.0, 0.0, 0.0, 0.0, 0.0, 0.0, 0.0, 0.0, 0.0, 0.0, 0.0, 0.0, 0.0, 0.0, 0.0, 0.0, 0.0, 0.0, 0.0, 0.0, 0.0, 0.0, 0.0, 0.0, 0.0, 0.0, 0.0, 0.0, 0.0, 0.0, 0.0, 0.0, 0.0, 0.0, 0.0, 0.0, 0.0, 0.0, 0.0, 0.0, 0.0, 0.0, 0.0, 0.0, 0.0, 0.0, 0.0, 0.0, 0.0, 0.0, 0.0, 0.0, 0.0, 0.0, 0.0, 0.0, 0.0, 0.0, 0.0, 0.0, 0.0, 0.0, 0.0, 0.0, 0.0, 0.0, 0.0, 0.0, 0.0, 0.0, 0.0, 0.0, 0.0, 0.0, 0.0, 0.0, 0.0, 0.0, 0.0, 0.0, 0.0, 0.0, 0.0, 0.0, 0.0, 0.0, 0.0, 0.0, 0.0, 0.0, 0.0, 0.0, 0.0, 0.0, 0.0, 0.0, 0.0, 0.0, 0.0, 0.0, 0.0, 0.0, 0.0, 0.0, 0.0, 0.0, 0.0, 0.0, 0.0, 0.0, 0.0, 0.0, 0.0, 0.0, 0.0, 0.0, 0.0, 0.0, 0.0, 0.0, 0.0, 0.0, 0.0, 0.0, 0.0, 0.0, 0.0, 0.0, 0.0, 0.0, 0.0, 0.0, 0.0, 0.0, 0.0, 0.0, 0.0, 0.0, 0.0, 0.0, 0.0, 0.0, 0.0, 0.0, 0.0, 0.0, 0.0, 0.0, 0.0, 0.0, 0.0, 0.0, 0.0, 0.0, 0.0, 0.0, 0.0, 0.0, 0.0, 0.0, 0.0, 0.0, 0.0, 0.0, 0.0, 0.0, 0.0, 0.0, 0.0, 0.0, 0.0, 0.0, 0.0, 0.0, 0.0, 0.0, 0.0, 0.0, 0.0, 0.0, 0.0, 0.0, 0.0, 0.0, 0.0, 0.0, 0.0, 0.0, 0.0, 0.0, 0.0, 0.0, 0.0, 0.0, 0.0, 0.0, 0.0, 0.0, 0.0, 0.0, 0.0, 0.0, 0.0, 0.0, 0.0, 0.0, 0.0, 0.0, 0.0, 0.0, 0.0, 0.0, 0.0, 0.0, 0.0, 0.0, 0.0, 0.0, 0.0, 0.0, 0.0, 0.0, 0.0, 0.0, 0.0, 0.0, 0.0, 0.0, 0.0, 0.0, 0.0, 0.0, 0.0, 0.0, 0.0, 0.0, 0.0, 0.0, 0.0, 0.0, 0.0, 0.0, 0.0, 0.0, 0.0, 0.0, 0.0, 0.0, 0.0, 0.0, 0.0, 0.0, 0.0, 0.0, 0.0, 0.0, 0.0, 0.0, 0.0, 0.0, 0.0, 0.0, 0.0, 0.0, 0.0, 0.0, 0.0, 0.0, 0.0, 0.0, 0.0, 0.0, 0.0, 0.0, 0.0, 0.0, 0.0, 0.0, 0.0, 0.0, 0.0, 0.0, 0.0, 0.0, 0.0, 0.0, 0.0, 0.0, 0.0, 0.0, 0.0, 0.0, 0.0, 0.0, 0.0, 0.0, 0.0, 0.0, 0.0, 0.0, 0.0, 0.0, 0.0, 0.0, 0.0, 0.0, 0.0, 0.0, 0.0, 0.0, 0.0, 0.0, 0.0, 0.0, 0.0, 0.0, 0.0, 0.0, 0.0, 0.0, 0.0, 0.0, 0.0, 0.0, 0.0, 0.0, 0.0, 0.0, 0.0, 0.0, 0.0, 0.0, 0.0, 0.0, 0.0, 0.0, 0.0, 0.0, 0.0, 0.0, 0.0, 0.0, 0.0, 0.0, 0.0, 0.0, 0.0, 0.0, 0.0, 0.0, 0.0, 0.0, 0.0, 0.0, 0.0, 0.0, 0.0, 0.0, 0.0, 0.0, 0.0, 0.0, 0.0, 0.0, 0.0, 0.0, 0.0, 0.0, 0.0, 0.0, 0.0, 0.0, 0.0, 0.0, 0.0, 0.0, 0.0, 0.0, 0.0, 0.0, 0.0, 0.0, 0.0, 0.0, 0.0, 0.0, 0.0, 0.0, 0.0, 0.0, 0.0, 0.0, 0.0, 0.0, 0.0, 0.0, 0.0, 0.0, 0.0, 0.0, 0.0, 0.0, 0.0, 0.0, 0.0, 0.0, 0.0, 0.0, 0.0, 0.0, 0.0, 0.0, 0.0, 0.0, 0.0, 0.0, 0.0, 0.0, 0.0, 0.0, 0.0, 0.0, 0.0, 0.0, 0.0, 0.0, 0.0, 0.0, 0.0, 0.0, 0.0, 0.0, 0.0, 0.0, 0.0, 0.0, 0.0, 0.0, 0.0, 0.0, 0.0, 0.0, 0.0, 0.0, 0.0, 0.0, 0.0, 0.0, 0.0, 0.0, 0.0, 0.0, 0.0, 0.0, 0.0, 0.0, 0.0, 0.0, 0.0, 0.0, 0.0, 0.0, 0.0, 0.0, 0.0, 0.0, 0.0, 0.0, 0.0, 0.0, 0.0, 0.0, 0.0, 0.0, 0.0, 0.0, 0.0, 0.0, 0.0, 0.0, 0.0, 0.0, 0.0, 0.0, 0.0, 0.0, 0.0, 0.0, 0.0, 0.0, 0.0, 0.0, 0.0, 0.0, 0.0, 0.0, 0.0, 0.0, 0.0, 0.0, 0.0, 0.0, 0.0, 0.0, 0.0, 0.0, 0.0, 0.0, 0.0, 0.0, 0.0, 0.0, 0.0, 0.0, 0.0, 0.0, 0.0, 0.0, 0.0, 0.0, 0.0, 0.0, 0.0, 0.0, 0.0, 0.0, 0.0, 0.0, 0.0, 0.0, 0.0, 0.0, 0.0, 0.0, 0.0, 0.0, 0.0, 0.0, 0.0, 0.0, 0.0, 0.0, 0.0, 0.0, 0.0, 0.0, 0.0, 0.0, 0.0, 0.0, 0.0, 0.0, 0.0, 0.0, 0.0, 0.0, 0.0, 0.0, 0.0, 0.0, 0.0, 0.0, 0.0, 0.0, 0.0, 0.0, 0.0, 0.0, 0.0, 0.0, 0.0, 0.0, 0.0, 0.0, 0.0, 0.0, 0.0, 0.0, 0.0, 0.0, 0.0, 0.0, 0.0, 0.0, 0.0, 0.0, 0.0, 0.0, 0.0, 0.0, 0.0, 0.0, 0.0, 0.0, 0.0, 0.0, 0.0, 0.0, 0.0, 0.0, 0.0, 0.0, 0.0, 0.0, 0.0, 0.0, 0.0, 0.0, 0.0, 0.0, 0.0, 0.0, 0.0, 0.0, 0.0, 0.0, 0.0, 0.0, 0.0, 0.0, 0.0, 0.0, 0.0, 0.0, 0.0, 0.0, 0.0, 0.0, 0.0, 0.0, 0.0, 0.0, 0.0, 0.0, 0.0, 0.0, 0.0, 0.0, 0.0, 0.0, 0.0, 0.0, 0.0, 0.0, 0.0, 0.0, 0.0, 0.0, 0.0, 0.0, 0.0, 0.0, 0.0, 0.0, 0.0, 0.0, 0.0, 0.0, 0.0, 0.0, 0.0, 0.0, 0.0, 0.0, 0.0, 0.0, 0.0, 0.0, 0.0, 0.0, 0.0, 0.0, 0.0, 0.0, 0.0, 0.0, 0.0, 0.0, 0.0, 0.0, 0.0, 0.0, 0.0, 0.0, 0.0, 0.0, 0.0, 0.0, 0.0, 0.0, 0.0, 0.0, 0.0, 0.0, 0.0, 0.0, 0.0, 0.0, 0.0, 0.0, 0.0, 0.0, 0.0, 0.0, 0.0, 0.0, 0.0, 0.0, 0.0, 0.0, 0.0, 0.0, 0.0, 0.0, 0.0, 0.0, 0.0, 0.0, 0.0, 0.0, 0.0, 0.0, 0.0, 0.0, 0.0, 0.0, 0.0, 0.0, 0.0, 0.0, 0.0, 0.0, 0.0, 0.0, 0.0, 0.0, 0.0, 0.0, 0.0, 0.0, 0.0, 0.0, 0.0, 0.0, 0.0, 0.0, 0.0, 0.0, 0.0, 0.0, 0.0, 0.0, 0.0, 0.0, 0.0, 0.0, 0.0, 0.0, 0.0, 0.0, 0.0, 0.0, 0.0, 0.0, 0.0, 0.0, 0.0, 0.0, 0.0, 0.0, 0.0, 0.0, 0.0, 0.0, 0.0, 0.0, 0.0, 0.0, 0.0, 0.0, 0.0, 0.0, 0.0, 0.0, 0.0, 0.0, 0.0, 0.0, 0.0, 0.0, 0.0, 0.0, 0.0, 0.0, 0.0, 0.0, 0.0, 0.0, 0.0, 0.0, 0.0, 0.0, 0.0, 0.0, 0.0, 0.0, 0.0, 0.0, 0.0, 0.0, 0.0, 0.0, 0.0, 0.0, 0.0, 0.0, 0.0, 0.0, 0.0, 0.0, 0.0, 0.0, 0.0, 0.0, 0.0, 0.0, 0.0, 0.0, 0.0, 0.0, 0.0])
me_x.materials.append(mat_x)
me_x.materials.append(mat_001)
me_x.materials.append(mat_002)
me_x.materials.append(mat_003)
me_x.materials.append(mat_004)
me_x.use_remesh_fix_poles = True
me_x.use_remesh_preserve_attributes = False
me_x.update()
me_001 = bpy.data.meshes.new('平面.001')
me_001.from_pydata([(0.4882, -0.1965, 0.7528), (0.5574, -0.1965, 0.8816), (0.9251, -0.1965, 0.9424), (0.8862, -0.1965, 0.7133), (0.4882, -0.1965, 0.4537), (0.7437, -0.1965, 0.5238), (0.5132, -0.1355, 0.4573), (0.7342, -0.1344, 0.5205), (0.8704, -0.1342, 0.7058), (0.9067, -0.1341, 0.9116), (0.5133, -0.1184, 0.7474), (0.5706, -0.1355, 0.8583), (0.6153, -0.1349, 1.011), (1.02, -0.1349, 1.087), (1.062, -0.1173, 0.9561), (1.068, -0.1349, 0.991), (0.6153, 0.0, 1.011), (1.02, 0.0, 1.087), (1.066, 0.0, 0.9733), (1.068, 0.0, 0.991), (1.021, -0.1349, 0.7636), (1.021, 0.0, 0.7636), (0.896, -0.1349, 0.7005), (1.066, -0.1349, 0.9733), (1.025, -0.1173, 0.7807), (1.062, 0.0, 0.9561), (1.025, 1.863e-09, 0.7807), (0.9928, -0.1001, 0.9397), (0.9551, -0.1001, 0.7944), (0.9928, 0.0, 0.9397), (0.9551, 1.863e-09, 0.7944), (0.5511, 0.0, 0.8854), (0.896, 0.0, 0.7005), (0.4835, -0.1349, 0.4178), (0.7522, -0.1349, 0.4947), (0.8985, -0.1349, 0.6938), (0.9433, -0.1349, 0.9476), (0.4835, -0.1177, 0.7546), (0.5511, -0.1349, 0.8854), (0.5316, -0.1511, 0.4833), (0.7289, -0.1501, 0.5397), (0.8505, -0.1499, 0.7052), (0.883, -0.1499, 0.889), (0.5316, -0.1359, 0.7423), (0.5828, -0.1511, 0.8414)], [], [(0, 4, 5, 3, 2, 1), (36, 2, 3, 35), (3, 5, 34, 35), (33, 34, 5, 4), (0, 37, 33, 4), (2, 36, 38, 1), (1, 38, 37, 0), (36, 23, 15, 13, 12, 38), (12, 13, 17, 16), (15, 23, 18, 19), (15, 19, 17, 13), (14, 24, 28, 27), (22, 20, 23, 36), (14, 25, 18, 23), (26, 24, 20, 21), (24, 14, 23, 20), (29, 27, 28, 30), (25, 14, 27, 29), (24, 26, 30, 28), (31, 38, 12, 16), (22, 32, 21, 20), (10, 11, 44, 43), (6, 7, 34, 33), (7, 8, 35, 34), (8, 9, 36, 35), (10, 6, 33, 37), (11, 10, 37, 38), (9, 11, 38, 36), (39, 43, 44, 42, 41, 40), (9, 8, 41, 42), (7, 6, 39, 40), (11, 9, 42, 44), (6, 10, 43, 39), (8, 7, 40, 41)])
me_001.polygons.foreach_set('material_index', [4, 4, 4, 4, 4, 4, 4, 0, 0, 0, 0, 2, 2, 2, 2, 2, 2, 2, 2, 0, 2, 4, 4, 4, 4, 4, 4, 4, 4, 4, 4, 4, 4, 4])
_uv = me_001.uv_layers.new(name='UVマップ')
_uv.uv.foreach_set('vector', [0.0, 0.0, 0.0, 0.0, 0.0, 0.0, 0.0, 0.0, 0.0, 0.0, 0.0, 0.0, 0.0, 0.0, 0.0, 0.0, 0.0, 0.0, 0.0, 0.0, 0.0, 0.0, 0.0, 0.0, 0.0, 0.0, 0.0, 0.0, 0.0, 0.0, 0.0, 0.0, 0.0, 0.0, 0.0, 0.0, 0.0, 0.0, 0.0, 0.0, 0.0, 0.0, 0.0, 0.0, 0.0, 0.0, 0.0, 0.0, 0.0, 0.0, 0.0, 0.0, 0.0, 0.0, 0.0, 0.0, 0.0, 0.0, 0.0, 0.0, 0.0, 0.0, 0.0, 0.0, 0.0, 0.0, 0.0, 0.0, 0.0, 0.0, 0.0, 0.0, 0.0, 0.0, 0.0, 0.0, 0.0, 0.0, 0.0, 0.0, 0.0, 0.0, 0.0, 0.0, 0.0, 0.0, 0.0, 0.0, 0.0, 0.0, 0.0, 0.0, 0.0, 0.0, 0.0, 0.0, 0.0, 0.0, 0.0, 0.0, 0.0, 0.0, 0.0, 0.0, 0.0, 0.0, 0.0, 0.0, 0.0, 0.0, 0.0, 0.0, 0.0, 0.0, 0.0, 0.0, 0.0, 0.0, 0.0, 0.0, 0.0, 0.0, 0.0, 0.0, 0.0, 0.0, 0.0, 0.0, 0.0, 0.0, 0.0, 0.0, 0.0, 0.0, 0.0, 0.0, 0.0, 0.0, 0.0, 0.0, 0.0, 0.0, 0.0, 0.0, 0.0, 0.0, 0.0, 0.0, 0.0, 0.0, 0.0, 0.0, 0.0, 0.0, 0.0, 0.0, 0.0, 0.0, 0.0, 0.0, 0.0, 0.0, 0.0, 0.0, 0.0, 0.0, 0.0, 0.0, 0.0, 0.0, 0.0, 0.0, 0.0, 0.0, 0.0, 0.0, 0.0, 0.0, 0.0, 0.0, 0.0, 0.0, 0.0, 0.0, 0.0, 0.0, 0.0, 0.0, 0.0, 0.0, 0.0, 0.0, 0.0, 0.0, 0.0, 0.0, 0.0, 0.0, 0.0, 0.0, 0.0, 0.0, 0.0, 0.0, 0.0, 0.0, 0.0, 0.0, 0.0, 0.0, 0.0, 0.0, 0.0, 0.0, 0.0, 0.0, 0.0, 0.0, 0.0, 0.0, 0.0, 0.0, 0.0, 0.0, 0.0, 0.0, 0.0, 0.0, 0.0, 0.0, 0.0, 0.0, 0.0, 0.0, 0.0, 0.0, 0.0, 0.0, 0.0, 0.0, 0.0, 0.0, 0.0, 0.0, 0.0, 0.0, 0.0, 0.0, 0.0, 0.0, 0.0, 0.0, 0.0, 0.0, 0.0, 0.0, 0.0, 0.0, 0.0, 0.0, 0.0, 0.0, 0.0, 0.0, 0.0, 0.0, 0.0, 0.0, 0.0, 0.0, 0.0, 0.0, 0.0, 0.0, 0.0, 0.0, 0.0, 0.0, 0.0, 0.0, 0.0, 0.0, 0.0, 0.0])
me_001.materials.append(mat_x)
me_001.materials.append(mat_001)
me_001.materials.append(mat_002)
me_001.materials.append(mat_003)
me_001.materials.append(mat_004)
me_001.use_remesh_fix_poles = True
me_001.use_remesh_preserve_attributes = False
me_001.update()

# ---- objects
ob_light = bpy.data.objects.new('Light', light_light)
ob_camera = bpy.data.objects.new('Camera', cam_camera)
ob_x = bpy.data.objects.new('エンプティ', None)
ob_x_1 = bpy.data.objects.new('平面', me_x)
ob_001 = bpy.data.objects.new('平面.001', me_001)

# ---- transforms, parenting, visibility, modifiers, constraints
ob_light.location = (4.076, 1.005, 5.904)
ob_light.rotation_euler = (0.6503, 0.05522, 1.866)
ob_light.lock_rotations_4d = False
ob_light.empty_display_type = 'ARROWS'
ob_light.color = (0.0, 0.0, 0.0, 0.0)
ob_light.lineart.crease_threshold = 0.0
ob_camera.location = (7.359, -6.926, 4.958)
ob_camera.rotation_euler = (1.109, 0.0, 0.8149)
ob_camera.lock_rotations_4d = False
ob_camera.empty_display_type = 'ARROWS'
ob_camera.color = (0.0, 0.0, 0.0, 0.0)
ob_camera.display_type = 'WIRE'
ob_camera.lineart.crease_threshold = 0.0
ob_x.location = (0.01886, 0.0, -0.9251)
ob_x.rotation_euler = (1.571, -0.0, -0.0)
ob_x.empty_display_type = 'IMAGE'
ob_x.empty_display_size = 5.0
ob_x.empty_image_depth = 'BACK'
ob_x.show_empty_image_perspective = False
ob_x.empty_image_side = 'FRONT'
ob_x_1.location = (0.0, 0.0, 0.0)
_m = ob_x_1.modifiers.new('ミラー', 'MIRROR')
_m = ob_x_1.modifiers.new('Auto Smooth', 'NODES')
_m.node_group = ng_auto_smooth
_gi = [s.identifier for s in ng_auto_smooth.interface.items_tree if s.item_type == 'SOCKET' and s.in_out == 'INPUT']
_m[_gi[1]] = 0.5236  # Angle
ob_001.location = (0.0, 0.09095, 0.0)
_m = ob_001.modifiers.new('ミラー', 'MIRROR')
_m.use_axis = (True, True, False)
_m = ob_001.modifiers.new('Auto Smooth', 'NODES')
_m.node_group = ng_auto_smooth
_gi = [s.identifier for s in ng_auto_smooth.interface.items_tree if s.item_type == 'SOCKET' and s.in_out == 'INPUT']
_m[_gi[1]] = 0.5236  # Angle

# ---- collection membership
col_collection.objects.link(ob_light)
col_collection.objects.link(ob_camera)
col_collection.objects.link(ob_x)
col_collection.objects.link(ob_x_1)
col_collection.objects.link(ob_001)

# ---- scene / render settings (as saved in the file)
scene.camera = ob_camera
scene.frame_start = 1; scene.frame_end = 250; scene.frame_set(1)
scene.render.engine = 'BLENDER_EEVEE_NEXT'
scene.cycles.sampling_pattern = 'TABULATED_SOBOL'
scene.cycles.use_light_tree = False
scene.view_settings.view_transform = 'Filmic'
bpy.context.view_layer.update()
